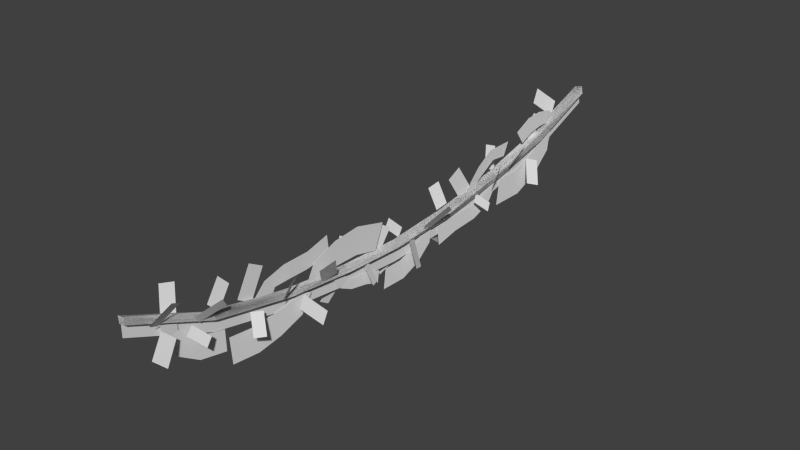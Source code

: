 # Source: stklib_liana_a.blend  (saved by Blender 2.70.0; exported with 4.5.12 LTS)
import bpy
from mathutils import Matrix  # noqa: F401  (used for matrix-valued properties, if any)

bpy.ops.wm.read_factory_settings(use_empty=True)
scene = bpy.context.scene
scene.name = 'Scene'

# ---- collections
col_collection_1 = bpy.data.collections.new('Collection 1'); scene.collection.children.link(col_collection_1)

# ---- world
world_world = bpy.data.worlds.new('World'); scene.world = world_world
world_world.color = (0.05088, 0.05088, 0.05088)
world_world.use_sun_shadow = False
world_world.sun_shadow_jitter_overblur = 0.0
world_world.cycles.sampling_method = 'MANUAL'
world_world.cycles.sample_map_resolution = 256

# ---- meshes
me_cube = bpy.data.meshes.new('Cube')
me_cube.from_pydata([(0.5345, -11.43, 0.532), (0.7297, -11.04, 0.1583), (0.0963, -10.67, 1.024), (0.291, -10.29, 0.6665), (-0.4101, -8.624, -1.208), (-0.3854, -9.193, -0.8871), (-0.0908, -8.073, -0.257), (-0.06584, -8.63, 0.05635), (-0.3328, 10.75, -0.4286), (-0.3181, 10.28, -0.3855), (-0.09099, 10.86, 0.3993), (-0.07643, 10.39, 0.4471), (-0.3513, 6.672, -1.307), (-0.334, 6.205, -1.438), (-0.1117, 6.454, -0.5055), (-0.09433, 5.992, -0.6372), (-0.3459, -6.635, -1.101), (-0.3246, -6.316, -1.453), (-0.1053, -6.032, -0.5385), (-0.08402, -5.719, -0.8968), (-0.3606, -3.442, -1.474), (-0.3413, -3.059, -1.708), (-0.1251, -3.061, -0.7654), (-0.1057, -2.677, -0.9976), (-0.4247, -0.8651, -1.49), (-0.3964, -0.535, -1.932), (-0.1348, -0.1107, -0.8799), (-0.1061, 0.2233, -1.326), (-0.4154, 3.717, -1.44), (-0.388, 3.381, -1.896), (-0.1282, 2.924, -0.8482), (-0.1006, 2.589, -1.302), (0.4686, -7.393, -0.7015), (0.6321, -6.957, -0.7847), (0.08856, -7.123, 0.01834), (0.252, -6.691, -0.06561), (0.4291, -9.055, 0.1897), (0.5806, -9.391, -0.008977), (0.1004, -9.528, 0.7017), (0.2517, -9.866, 0.5066), (0.3944, -1.221, -1.328), (0.5419, -1.594, -1.29), (0.05929, -1.29, -0.6483), (0.2068, -1.665, -0.6103), (0.4078, 5.728, -0.7517), (0.5553, 5.403, -0.9728), (0.07192, 5.237, -0.2729), (0.2195, 4.915, -0.4941), (0.5528, 8.191, -0.7301), (0.7677, 8.706, -0.9308), (0.08314, 8.734, 0.09119), (0.2981, 9.246, -0.1104), (0.5249, 1.172, -1.706), (0.7292, 0.6609, -1.512), (0.04888, 1.334, -0.7507), (0.2531, 0.8235, -0.5584), (0.5367, -4.001, -1.236), (0.7519, -4.461, -1.506), (0.06879, -4.61, -0.4901), (0.2843, -5.074, -0.7523), (-0.5947, 3.616, 0.6484), (-0.6914, 3.107, 0.508), (-0.3265, 3.822, -0.2841), (-0.4232, 3.306, -0.4289), (-0.5615, -7.366, 0.9584), (-0.6599, -7.727, 1.35), (-0.2946, -8.096, 0.3446), (-0.393, -8.463, 0.7377), (-0.559, -9.503, 1.979), (-0.6531, -10.02, 2.1), (-0.2921, -9.763, 1.057), (-0.3862, -10.29, 1.183), (0.5065, -10.19, 1.944), (0.6976, -10.63, 2.196), (0.09407, -10.76, 1.245), (0.2848, -11.21, 1.503), (0.5059, -8.418, 1.052), (0.6944, -8.729, 1.458), (0.09197, -9.221, 0.6337), (0.2804, -9.537, 1.041), (0.4842, -5.292, 0.7883), (0.6805, -5.789, 0.752), (0.07218, -5.381, -0.1125), (0.2683, -5.877, -0.1468), (-0.6272, 10.19, 1.969), (-0.7518, 10.64, 2.468), (-0.2903, 11.12, 1.205), (-0.4151, 11.57, 1.71), (-0.5725, 7.366, 0.9355), (-0.675, 6.873, 1.128), (-0.3096, 6.969, 0.05948), (-0.4122, 6.473, 0.255), (-0.5431, 0.3455, -0.09295), (-0.6223, 0.6481, 0.1899), (-0.3367, 0.8665, -0.6203), (-0.4155, 1.17, -0.341), (-0.5953, -1.524, 0.2444), (-0.6925, -1.987, 0.4771), (-0.3278, -1.974, -0.594), (-0.4244, -2.435, -0.356), (0.4925, 7.962, 0.9511), (0.6789, 7.463, 1.037), (0.0773, 7.655, 0.09675), (0.2636, 7.151, 0.1902), (0.4827, 6.329, 0.7621), (0.6738, 5.864, 0.5619), (0.07197, 6.54, -0.1181), (0.263, 6.067, -0.3181), (0.5691, 2.969, 0.01187), (0.7992, 2.495, 0.43), (0.04578, 2.105, -0.6969), (0.2762, 1.633, -0.2706), (0.5777, -4.369, 0.5185), (0.8083, -3.803, 0.7807), (0.05635, -3.763, -0.4129), (0.2873, -3.203, -0.1603), (-0.02913, 9.923, 1.582), (-0.09376, 9.432, 1.881), (-0.07975, 9.38, 0.6758), (-0.1443, 8.891, 0.9723), (-0.2129, 3.78, 0.7609), (-0.1508, 4.34, 1.116), (-0.1257, 4.43, -0.2917), (-0.06359, 4.998, 0.07971), (0.001042, -0.0174, 0.2632), (-0.1134, -0.4401, 0.5232), (-0.1032, -0.4629, -0.5536), (-0.2172, -0.8844, -0.3011), (-0.1128, -6.275, 1.297), (-0.1126, -6.855, 1.628), (-0.09317, -6.876, 0.2181), (-0.09303, -7.465, 0.5524), (0.168, 0.3004, -0.643), (0.161, -5.24, -0.2345), (-0.1204, -5.242, -0.4023), (-0.06035, 0.3003, -0.9237), (-0.1127, 0.2992, -0.4147), (-0.006468, -5.247, 0.04641), (-0.2878, -5.25, -0.1214), (-0.3411, 0.2992, -0.6953), (0.1707, 6.496, 0.09904), (0.0487, 6.499, -0.2523), (-0.1795, 6.469, 0.2205), (-0.3016, 6.472, -0.1309), (0.08078, 12.9, 2.13), (0.1405, 12.9, 1.818), (-0.2297, 12.88, 2.07), (-0.17, 12.88, 1.758), (0.111, -11.91, 1.834), (-0.1498, -11.91, 1.785), (0.06135, -11.88, 2.095), (-0.1995, -11.89, 2.045), (0.03933, -8.596, 0.7146), (-0.238, -8.598, 0.6095), (-0.1323, -8.599, 0.3308), (0.145, -8.597, 0.4359), (0.1639, -2.47, -0.5235), (-0.09688, -2.473, -0.7489), (-0.0616, -2.473, -0.2626), (-0.3224, -2.475, -0.488), (-0.3336, 3.373, -0.5997), (-0.1759, 3.371, -0.2479), (0.01787, 3.382, -0.7572), (0.1755, 3.38, -0.4054), (-0.2294, 9.709, 0.5855), (-0.2347, 9.706, 0.9488), (0.1311, 9.751, 0.5911), (0.1258, 9.748, 0.9544), (-0.05167, 0.3004, -0.8496), (-0.04615, -5.241, -0.3412), (-0.0254, 6.497, -0.2007), (-0.03107, 6.47, 0.17), (-0.03226, 12.9, 1.786), (-0.05842, -11.91, 1.807), (-0.04498, -8.598, 0.3737), (-0.05314, -2.471, -0.6778), (-0.03215, 3.381, -0.6944), (-0.01613, 9.749, 0.5902), (-0.04469, 0.3282, -1.311), (-0.03996, -5.202, -0.8017), (-0.01817, 6.556, -0.6596), (-0.02513, 12.96, 1.326), (-0.05213, -11.92, 1.341), (-0.03899, -8.568, -0.08872), (-0.04652, -2.442, -1.14), (-0.025, 3.419, -1.156), (-0.008879, 9.827, 0.1341), (-0.01967, -5.881, 0.3568), (-0.004701, -6.344, 0.7836), (-0.02044, -6.042, 0.06332), (0.03437, -6.997, 0.2102), (-0.02333, -5.333, 0.3631), (-0.01747, -5.437, 1.005), (-0.02837, -4.367, 0.3623), (-0.02425, -4.288, 1.021), (-0.03673, -3.231, 0.4808), (-0.03564, -3.319, 1.255), (0.02874, 5.544, -0.6639), (0.06999, 6.068, -1.033), (0.009039, 5.68, -0.3571), (0.06329, 6.715, -0.1371), (0.02621, 4.981, -0.7176), (0.07268, 5.131, -1.347), (0.02038, 3.986, -0.7546), (0.06619, 3.905, -1.413), (0.01614, 2.811, -0.8505), (0.06657, 2.86, -1.626), (0.009502, -2.409, -0.884), (0.03282, -2.774, -1.079), (-0.004036, -2.468, -0.6774), (0.02916, -3.09, -0.6137), (0.01144, -2.057, -0.9685), (0.04036, -2.212, -1.354), (0.01455, -1.425, -1.074), (0.04445, -1.44, -1.498), (0.02029, -0.681, -1.244), (0.05203, -0.796, -1.732), (0.003537, 5.397, 0.1825), (0.01619, 4.907, 0.3005), (0.00322, 5.401, -0.08122), (0.04818, 4.684, -0.3528), (-0.0004206, 5.773, 0.4016), (0.004456, 5.453, 0.7996), (-0.00657, 6.442, 0.769), (-0.003531, 6.245, 1.257), (0.001881, 7.178, 0.7017), (0.006734, 7.441, 1.257), (-0.01386, -3.449, -0.2126), (-0.007868, -4.029, 0.4662), (-0.01562, -3.6, -0.4857), (0.03403, -4.488, -0.2715), (-0.01861, -2.815, -0.124), (-0.02463, -2.922, 0.867), (-0.02018, -1.843, -0.1318), (-0.02986, -1.747, 0.9618), (-0.01265, -0.8268, -0.3723), (-0.01832, -0.4156, 0.6178), (0.01633, 1.673, -0.9384), (0.0489, 2.273, -1.27), (0.0008387, 1.711, -0.7075), (0.04123, 2.392, -0.6269), (0.02117, 1.235, -1.154), (0.06356, 1.553, -1.836), (0.02489, 0.5129, -1.35), (0.0705, 0.6622, -2.161), (0.02285, -0.2951, -1.349), (0.0669, -0.4593, -2.136), (0.006231, -9.994, 0.6986), (0.03702, -10.66, 0.5248), (-0.009408, -9.975, 0.9321), (0.02889, -10.62, 1.176), (0.01237, -9.617, 0.3841), (0.05395, -10.09, -0.2023), (0.01759, -8.959, 0.02517), (0.06296, -9.292, -0.7289), (0.0166, -8.174, -0.1579), (0.06085, -8.194, -0.9617), (0.03141, 9.549, 0.3529), (0.07742, 10.37, -0.0539), (0.01094, 9.592, 0.6642), (0.06768, 10.51, 0.8212), (0.03575, 8.965, 0.04206), (0.09372, 9.404, -0.8602), (0.03607, 7.996, -0.2464), (0.09761, 8.191, -1.334), (0.02703, 6.919, -0.2577), (0.08402, 6.684, -1.315), (0.03126, 10.15, 1.232), (0.002332, 10.45, 1.723), (0.04454, 10.27, 1.073), (0.008742, 10.82, 1.29), (0.02773, 9.734, 1.222), (-0.009238, 9.701, 1.867), (0.0252, 9.113, 1.119), (-0.0144, 8.934, 1.805), (0.02788, 8.494, 0.8525), (-0.0102, 8.119, 1.433), (0.005062, -5.255, -0.5311), (0.0485, -4.739, -1.223), (-0.01411, -5.085, -0.2848), (0.04021, -4.251, -0.5467), (0.01229, -5.999, -0.6158), (0.0647, -5.798, -1.552), (0.02066, -7.02, -0.6607), (0.07597, -6.831, -1.699), (0.02484, -8.025, -0.5477), (0.08057, -7.989, -1.571)], [(170, 171)], [(0, 1, 3, 2), (4, 6, 7, 5), (8, 10, 11, 9), (12, 14, 15, 13), (16, 17, 19, 18), (20, 21, 23, 22), (24, 25, 27, 26), (28, 30, 31, 29), (32, 33, 35, 34), (36, 38, 39, 37), (40, 42, 43, 41), (44, 46, 47, 45), (48, 49, 51, 50), (52, 54, 55, 53), (56, 58, 59, 57), (60, 61, 63, 62), (64, 65, 67, 66), (68, 69, 71, 70), (72, 73, 75, 74), (76, 77, 79, 78), (80, 81, 83, 82), (84, 86, 87, 85), (88, 89, 91, 90), (92, 94, 95, 93), (96, 97, 99, 98), (100, 101, 103, 102), (104, 105, 107, 106), (108, 109, 111, 110), (112, 114, 115, 113), (116, 117, 119, 118), (120, 122, 123, 121), (124, 125, 127, 126), (128, 129, 131, 130), (156, 133, 134, 157), (158, 159, 138, 137), (156, 158, 137, 133), (152, 153, 151, 150), (157, 159, 139, 135), (160, 161, 142, 143), (164, 165, 146, 147), (162, 160, 143, 141), (161, 163, 140, 142), (163, 162, 141, 140), (166, 164, 147, 145), (165, 167, 144, 146), (167, 166, 145, 144), (153, 154, 149, 151), (155, 152, 150, 148), (154, 155, 148, 149), (137, 138, 153, 152), (138, 134, 154, 153), (133, 137, 152, 155), (134, 133, 155, 154), (132, 156, 157, 135), (136, 139, 159, 158), (132, 136, 158, 156), (134, 138, 159, 157), (139, 136, 161, 160), (135, 139, 160, 162), (136, 132, 163, 161), (132, 135, 162, 163), (143, 142, 165, 164), (141, 143, 164, 166), (142, 140, 167, 165), (140, 141, 166, 167), (170, 180, 186, 177), (168, 178, 185, 176), (168, 175, 184, 178), (173, 182, 183, 174), (174, 183, 179, 169), (177, 186, 181, 172), (176, 185, 180, 170), (175, 169, 179, 184), (187, 188, 190, 189), (188, 187, 191, 192), (192, 191, 193, 194), (194, 193, 195, 196), (197, 198, 200, 199), (198, 197, 201, 202), (202, 201, 203, 204), (204, 203, 205, 206), (207, 209, 210, 208), (208, 212, 211, 207), (212, 214, 213, 211), (214, 216, 215, 213), (217, 218, 220, 219), (218, 217, 221, 222), (222, 221, 223, 224), (224, 223, 225, 226), (227, 228, 230, 229), (228, 227, 231, 232), (232, 231, 233, 234), (234, 233, 235, 236), (237, 238, 240, 239), (238, 237, 241, 242), (242, 241, 243, 244), (244, 243, 245, 246), (247, 249, 250, 248), (248, 252, 251, 247), (252, 254, 253, 251), (254, 256, 255, 253), (257, 258, 260, 259), (258, 257, 261, 262), (262, 261, 263, 264), (264, 263, 265, 266), (267, 269, 270, 268), (268, 272, 271, 267), (272, 274, 273, 271), (274, 276, 275, 273), (277, 278, 280, 279), (278, 277, 281, 282), (282, 281, 283, 284), (284, 283, 285, 286)])
_uv = me_cube.uv_layers.new(name='UVMap')
_uv.uv.foreach_set('vector', [0.005993, 0.9912, 0.005993, 0.7017, 0.2954, 0.7017, 0.2954, 0.9912, 0.005993, 0.9912, 0.2954, 0.9912, 0.2954, 0.7017, 0.005993, 0.7017, 0.005993, 0.9912, 0.2954, 0.9912, 0.2954, 0.7017, 0.005993, 0.7017, 0.3049, 0.9919, 0.5932, 0.9919, 0.5932, 0.7036, 0.3049, 0.7036, 0.005993, 0.9912, 0.005993, 0.7017, 0.2954, 0.7017, 0.2954, 0.9912, 0.005993, 0.9912, 0.005993, 0.7017, 0.2954, 0.7017, 0.2954, 0.9912, 0.005993, 0.9912, 0.005993, 0.7017, 0.2954, 0.7017, 0.2954, 0.9912, 0.005993, 0.9912, 0.2954, 0.9912, 0.2954, 0.7017, 0.005993, 0.7017, 0.005993, 0.9912, 0.005993, 0.7017, 0.2954, 0.7017, 0.2954, 0.9912, 0.3049, 0.9919, 0.5932, 0.9919, 0.5932, 0.7036, 0.3049, 0.7036, 0.005993, 0.9912, 0.2954, 0.9912, 0.2954, 0.7017, 0.005993, 0.7017, 0.005993, 0.9912, 0.2954, 0.9912, 0.2954, 0.7017, 0.005993, 0.7017, 0.3049, 0.9919, 0.3049, 0.7036, 0.5932, 0.7036, 0.5932, 0.9919, 0.3049, 0.9919, 0.5932, 0.9919, 0.5932, 0.7036, 0.3049, 0.7036, 0.3049, 0.9919, 0.5932, 0.9919, 0.5932, 0.7036, 0.3049, 0.7036, 0.005993, 0.9912, 0.005993, 0.7017, 0.2954, 0.7017, 0.2954, 0.9912, 0.005993, 0.9912, 0.005993, 0.7017, 0.2954, 0.7017, 0.2954, 0.9912, 0.3049, 0.9919, 0.3049, 0.7036, 0.5932, 0.7036, 0.5932, 0.9919, 0.005993, 0.9912, 0.005993, 0.7017, 0.2954, 0.7017, 0.2954, 0.9912, 0.005993, 0.9912, 0.005993, 0.7017, 0.2954, 0.7017, 0.2954, 0.9912, 0.005993, 0.9912, 0.005993, 0.7017, 0.2954, 0.7017, 0.2954, 0.9912, 0.3049, 0.9919, 0.5932, 0.9919, 0.5932, 0.7036, 0.3049, 0.7036, 0.3049, 0.9919, 0.3049, 0.7036, 0.5932, 0.7036, 0.5932, 0.9919, 0.005993, 0.9912, 0.2954, 0.9912, 0.2954, 0.7017, 0.005993, 0.7017, 0.3049, 0.9919, 0.3049, 0.7036, 0.5932, 0.7036, 0.5932, 0.9919, 0.005993, 0.9912, 0.005993, 0.7017, 0.2954, 0.7017, 0.2954, 0.9912, 0.005993, 0.9912, 0.005993, 0.7017, 0.2954, 0.7017, 0.2954, 0.9912, 0.005993, 0.9912, 0.005993, 0.7017, 0.2954, 0.7017, 0.2954, 0.9912, 0.005993, 0.9912, 0.2954, 0.9912, 0.2954, 0.7017, 0.005993, 0.7017, 0.005993, 0.9912, 0.005993, 0.7017, 0.2954, 0.7017, 0.2954, 0.9912, 0.3049, 0.9919, 0.5932, 0.9919, 0.5932, 0.7036, 0.3049, 0.7036, 0.005993, 0.9912, 0.005993, 0.7017, 0.2954, 0.7017, 0.2954, 0.9912, 0.3049, 0.9919, 0.3049, 0.7036, 0.5932, 0.7036, 0.5932, 0.9919, 0.7698, 0.4287, 0.5461, 0.4287, 0.546, 0.4979, 0.7697, 0.4979, 0.7673, 0.3727, 0.767, 0.3127, 0.5414, 0.3127, 0.5417, 0.3727, 0.7698, 0.4287, 0.7673, 0.3727, 0.5417, 0.3727, 0.5461, 0.4287, 0.2734, 0.3727, 0.2731, 0.3127, -0.0001377, 0.3127, -0.0001377, 0.3727, 0.7689, 0.2522, 0.767, 0.3127, 0.9942, 0.3127, 0.9939, 0.2522, 1.241, 0.3127, 1.241, 0.3727, 1.485, 0.3727, 1.484, 0.3127, 1.741, 0.3127, 1.741, 0.3727, 1.999, 0.3727, 1.999, 0.3127, 1.238, 0.2522, 1.241, 0.3127, 1.484, 0.3127, 1.481, 0.2522, 1.241, 0.3727, 1.239, 0.4287, 1.482, 0.4287, 1.485, 0.3727, 1.239, 0.4287, 1.239, 0.4979, 1.482, 0.4979, 1.482, 0.4287, 1.736, 0.2522, 1.741, 0.3127, 1.999, 0.3127, 1.999, 0.2522, 1.741, 0.3727, 1.736, 0.4287, 1.999, 0.4287, 1.999, 0.3727, 1.736, 0.4287, 1.737, 0.4979, 1.999, 0.4979, 1.999, 0.4287, 0.2731, 0.3127, 0.2791, 0.2522, -0.0001377, 0.2522, -0.0001377, 0.3127, 0.28, 0.4287, 0.2734, 0.3727, -0.0001377, 0.3727, -0.0001377, 0.4287, 0.2799, 0.4979, 0.28, 0.4287, -0.0001377, 0.4287, -0.0001377, 0.4979, 0.5417, 0.3727, 0.5414, 0.3127, 0.2731, 0.3127, 0.2734, 0.3727, 0.5414, 0.3127, 0.5452, 0.2522, 0.2791, 0.2522, 0.2731, 0.3127, 0.5461, 0.4287, 0.5417, 0.3727, 0.2734, 0.3727, 0.28, 0.4287, 0.546, 0.4979, 0.5461, 0.4287, 0.28, 0.4287, 0.2799, 0.4979, 0.9949, 0.4287, 0.7698, 0.4287, 0.7697, 0.4979, 0.9948, 0.4979, 0.9945, 0.3727, 0.9942, 0.3127, 0.767, 0.3127, 0.7673, 0.3727, 0.9949, 0.4287, 0.9945, 0.3727, 0.7673, 0.3727, 0.7698, 0.4287, 0.5452, 0.2522, 0.5414, 0.3127, 0.767, 0.3127, 0.7689, 0.2522, 0.9942, 0.3127, 0.9945, 0.3727, 1.241, 0.3727, 1.241, 0.3127, 0.9939, 0.2522, 0.9942, 0.3127, 1.241, 0.3127, 1.238, 0.2522, 0.9945, 0.3727, 0.9949, 0.4287, 1.239, 0.4287, 1.241, 0.3727, 0.9949, 0.4287, 0.9948, 0.4979, 1.239, 0.4979, 1.239, 0.4287, 1.484, 0.3127, 1.485, 0.3727, 1.741, 0.3727, 1.741, 0.3127, 1.481, 0.2522, 1.484, 0.3127, 1.741, 0.3127, 1.736, 0.2522, 1.485, 0.3727, 1.482, 0.4287, 1.736, 0.4287, 1.741, 0.3727, 1.482, 0.4287, 1.482, 0.4979, 1.737, 0.4979, 1.736, 0.4287, 1.221, 0.002211, 1.221, 0.2422, 1.609, 0.2422, 1.608, 0.002211, 0.4856, 0.002211, 0.4861, 0.2422, 0.8545, 0.2422, 0.8541, 0.002211, 0.4856, 0.002211, 0.145, 0.002211, 0.1454, 0.2422, 0.4861, 0.2422, -1.0, 0.002211, -0.9996, 0.2422, -0.6001, 0.2422, -0.6006, 0.002211, -0.6006, 0.002211, -0.6001, 0.2422, -0.1966, 0.2422, -0.1971, 0.002211, 1.608, 0.002211, 1.609, 0.2422, 1.999, 0.2422, 2.0, 0.004272, 0.8541, 0.002211, 0.8545, 0.2422, 1.221, 0.2422, 1.221, 0.002211, 0.145, 0.002211, -0.1971, 0.002211, -0.1966, 0.2422, 0.1454, 0.2422, 0.6942, 0.9884, 0.6942, 0.7887, 0.6241, 0.7887, 0.6241, 0.9884, 0.6942, 0.7887, 0.6942, 0.9884, 0.7914, 0.9884, 0.7914, 0.7887, 0.7914, 0.7887, 0.7914, 0.9884, 0.8733, 0.9884, 0.8733, 0.7887, 0.8733, 0.7887, 0.8733, 0.9884, 0.9751, 0.9884, 0.9751, 0.7887, 0.6942, 0.9884, 0.6942, 0.7887, 0.6241, 0.7887, 0.6241, 0.9884, 0.6942, 0.7887, 0.6942, 0.9884, 0.7914, 0.9884, 0.7914, 0.7887, 0.7914, 0.7887, 0.7914, 0.9884, 0.8733, 0.9884, 0.8733, 0.7887, 0.8733, 0.7887, 0.8733, 0.9884, 0.9751, 0.9884, 0.9751, 0.7887, 0.6942, 0.9884, 0.6241, 0.9884, 0.6241, 0.7887, 0.6942, 0.7887, 0.6942, 0.7887, 0.7914, 0.7887, 0.7914, 0.9884, 0.6942, 0.9884, 0.7914, 0.7887, 0.8733, 0.7887, 0.8733, 0.9884, 0.7914, 0.9884, 0.8733, 0.7887, 0.9751, 0.7887, 0.9751, 0.9884, 0.8733, 0.9884, 0.6942, 0.9884, 0.6942, 0.7887, 0.6241, 0.7887, 0.6241, 0.9884, 0.6942, 0.7887, 0.6942, 0.9884, 0.7914, 0.9884, 0.7914, 0.7887, 0.7914, 0.7887, 0.7914, 0.9884, 0.8733, 0.9884, 0.8733, 0.7887, 0.8733, 0.7887, 0.8733, 0.9884, 0.9751, 0.9884, 0.9751, 0.7887, 0.8791, 0.7644, 0.8791, 0.5186, 0.9517, 0.5186, 0.9517, 0.7644, 0.8791, 0.5186, 0.8791, 0.7644, 0.7753, 0.7644, 0.7753, 0.5186, 0.7753, 0.5186, 0.7753, 0.7644, 0.6871, 0.7644, 0.6871, 0.5186, 0.6871, 0.5186, 0.6871, 0.7644, 0.6091, 0.7644, 0.6091, 0.5186, 0.8791, 0.7644, 0.8791, 0.5186, 0.9517, 0.5186, 0.9517, 0.7644, 0.8791, 0.5186, 0.8791, 0.7644, 0.7753, 0.7644, 0.7753, 0.5186, 0.7753, 0.5186, 0.7753, 0.7644, 0.6871, 0.7644, 0.6871, 0.5186, 0.6871, 0.5186, 0.6871, 0.7644, 0.6091, 0.7644, 0.6091, 0.5186, 0.8791, 0.7644, 0.9517, 0.7644, 0.9517, 0.5186, 0.8791, 0.5186, 0.8791, 0.5186, 0.7753, 0.5186, 0.7753, 0.7644, 0.8791, 0.7644, 0.7753, 0.5186, 0.6871, 0.5186, 0.6871, 0.7644, 0.7753, 0.7644, 0.6871, 0.5186, 0.6091, 0.5186, 0.6091, 0.7644, 0.6871, 0.7644, 0.8791, 0.7644, 0.8791, 0.5186, 0.9517, 0.5186, 0.9517, 0.7644, 0.8791, 0.5186, 0.8791, 0.7644, 0.7753, 0.7644, 0.7753, 0.5186, 0.7753, 0.5186, 0.7753, 0.7644, 0.6871, 0.7644, 0.6871, 0.5186, 0.6871, 0.5186, 0.6871, 0.7644, 0.6091, 0.7644, 0.6091, 0.5186, 0.8791, 0.7644, 0.9517, 0.7644, 0.9517, 0.5186, 0.8791, 0.5186, 0.8791, 0.5186, 0.7753, 0.5186, 0.7753, 0.7644, 0.8791, 0.7644, 0.7753, 0.5186, 0.6871, 0.5186, 0.6871, 0.7644, 0.7753, 0.7644, 0.6871, 0.5186, 0.6091, 0.5186, 0.6091, 0.7644, 0.6871, 0.7644, 0.8791, 0.7644, 0.8791, 0.5186, 0.9517, 0.5186, 0.9517, 0.7644, 0.8791, 0.5186, 0.8791, 0.7644, 0.7753, 0.7644, 0.7753, 0.5186, 0.7753, 0.5186, 0.7753, 0.7644, 0.6871, 0.7644, 0.6871, 0.5186, 0.6871, 0.5186, 0.6871, 0.7644, 0.6091, 0.7644, 0.6091, 0.5186])
me_cube.use_remesh_preserve_volume = False
me_cube.use_remesh_preserve_attributes = False
me_cube.use_mirror_vertex_groups = False
me_cube.use_paint_bone_selection = False
me_cube.use_paint_mask = True
me_cube.update()

# ---- objects
ob_stklib_liana_a_main = bpy.data.objects.new('stklib_liana_a_main', me_cube)

# ---- transforms, parenting, visibility, modifiers, constraints
ob_stklib_liana_a_main.location = (0.0, 0.0, 0.0)
ob_stklib_liana_a_main.lock_rotations_4d = False
ob_stklib_liana_a_main.empty_display_type = 'ARROWS'
ob_stklib_liana_a_main.lineart.crease_threshold = 0.0
_vg = ob_stklib_liana_a_main.vertex_groups.new(name='twoSided')
_vg.add([0, 1, 2, 3, 4, 5, 6, 7, 8, 9, 10, 11, 12, 13, 14, 15, 16, 17, 18, 19, 20, 21, 22, 23, 24, 25, 26, 27, 28, 29, 30, 31, 32, 33, 34, 35, 36, 37, 38, 39, 40, 41, 42, 43, 44, 45, 46, 47, 48, 49, 50, 51, 52, 53, 54, 55, 56, 57, 58, 59, 60, 61, 62, 63, 64, 65, 66, 67, 68, 69, 70, 71, 72, 73, 74, 75, 76, 77, 78, 79, 84, 85, 86, 87, 88, 89, 90, 91, 92, 93, 94, 95, 96, 97, 98, 99, 100, 101, 102, 103, 104, 105, 106, 107, 108, 109, 110, 111, 116, 117, 118, 119, 120, 121, 122, 123, 124, 125, 126, 127, 128, 129, 130, 131, 168, 169, 170, 172, 173, 174, 175, 176, 177, 178, 179, 180, 181, 182, 183, 184, 185, 186, 187, 188, 189, 190, 191, 192, 193, 194, 195, 196, 197, 198, 199, 200, 201, 202, 203, 204, 205, 206, 207, 208, 209, 210, 211, 212, 213, 214, 215, 216, 217, 218, 219, 220, 221, 222, 223, 224, 225, 226, 227, 228, 229, 230, 231, 232, 233, 234, 235, 236, 237, 238, 239, 240, 241, 242, 243, 244, 245, 246, 247, 248, 249, 250, 251, 252, 253, 254, 255, 256, 257, 258, 259, 260, 261, 262, 263, 264, 265, 266, 267, 268, 269, 270, 271, 272, 273, 274, 275, 276, 277, 278, 279, 280, 281, 282, 283, 284, 285, 286], 1.0, 'REPLACE')
_m = ob_stklib_liana_a_main.modifiers.new('Solidify', 'SOLIDIFY')
_m.vertex_group = 'twoSided'
_m.use_rim = False
_m.nonmanifold_thickness_mode = 'FIXED'
_m.nonmanifold_merge_threshold = 0.0003
_m = ob_stklib_liana_a_main.modifiers.new('EdgeSplit', 'EDGE_SPLIT')

# ---- collection membership
col_collection_1.objects.link(ob_stklib_liana_a_main)

# ---- scene / render settings (as saved in the file)
scene.frame_start = 1; scene.frame_end = 250; scene.frame_set(1)
scene.render.engine = 'BLENDER_EEVEE_NEXT'
scene.render.resolution_percentage = 50
scene.render.dither_intensity = 0.0
scene.cycles.use_denoising = False
scene.cycles.samples = 10
scene.cycles.sampling_pattern = 'TABULATED_SOBOL'
scene.cycles.light_sampling_threshold = 0.0
scene.cycles.use_adaptive_sampling = False
scene.cycles.use_light_tree = False
scene.cycles.blur_glossy = 0.0
scene.cycles.volume_bounces = 1
scene.cycles.pixel_filter_type = 'GAUSSIAN'
scene.cycles.sample_clamp_indirect = 0.0
scene.view_settings.view_transform = 'Standard'
bpy.context.view_layer.update()

# ---- added for rendering (the .blend has no active camera and no usable light): camera, sun
cam_auto = bpy.data.cameras.new('AutoCamera')
cam_auto.lens = 50.0
cam_auto.sensor_width = 36.0
cam_auto.clip_end = 1000.0
ob_auto_camera = bpy.data.objects.new('AutoCamera', cam_auto)
scene.collection.objects.link(ob_auto_camera)
ob_auto_camera.location = (23.4797, -27.6265, 18.9183)
ob_auto_camera.rotation_euler = (1.09748, -7.21219e-08, 0.694738)
scene.camera = ob_auto_camera
light_auto_sun = bpy.data.lights.new('AutoSun', 'SUN')
light_auto_sun.energy = 3.0
light_auto_sun.angle = 0.0523599
ob_auto_sun = bpy.data.objects.new('AutoSun', light_auto_sun)
scene.collection.objects.link(ob_auto_sun)
ob_auto_sun.rotation_euler = (0.872665, 0.174533, 0.523599)
bpy.context.view_layer.update()
